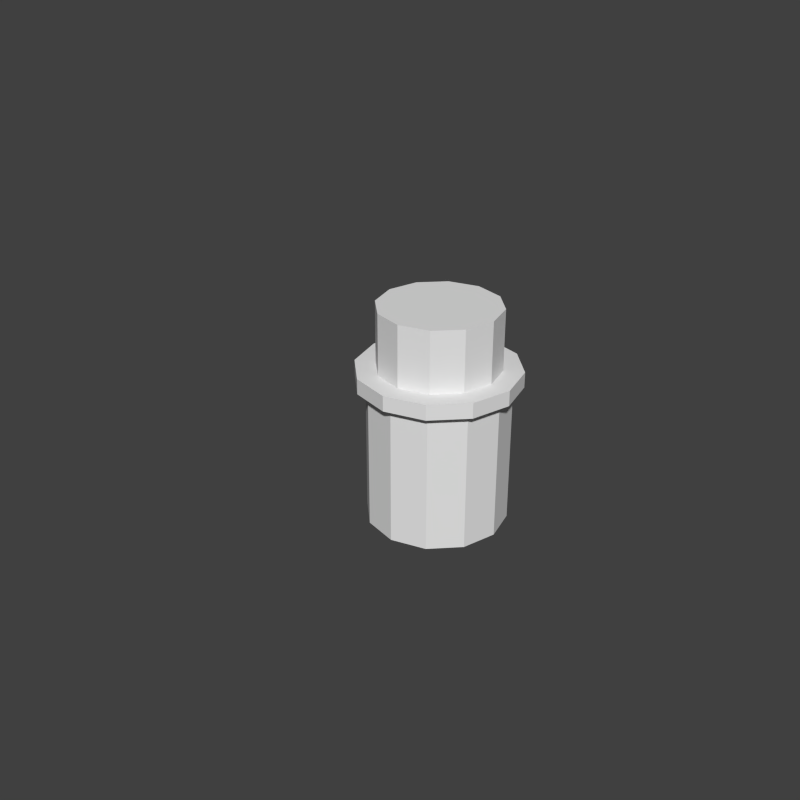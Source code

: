 # Source: wallPillar.blend  (saved by Blender 2.73.0; exported with 4.5.12 LTS)
import bpy
from mathutils import Matrix  # noqa: F401  (used for matrix-valued properties, if any)

bpy.ops.wm.read_factory_settings(use_empty=True)
scene = bpy.context.scene
scene.name = 'Scene'

# ---- collections
col_collection_1 = bpy.data.collections.new('Collection 1'); scene.collection.children.link(col_collection_1)
col_collection_1.hide_render = True
col_collection_1.hide_viewport = True
col_collection_11 = bpy.data.collections.new('Collection 11'); scene.collection.children.link(col_collection_11)

# ---- materials (node trees are filled in below, after node groups)
mat_brick = bpy.data.materials.new('Brick')
mat_brick.alpha_threshold = 0.0
mat_brick.use_transparent_shadow = False
mat_brick.roughness = 0.5
mat_brick.specular_intensity = 0.005263
mat_brick.line_color = (0.0, 0.0, 0.0, 1.0)

# ---- material node trees

# ---- world
world_world = bpy.data.worlds.new('World'); scene.world = world_world
world_world.color = (0.05088, 0.05088, 0.05088)
world_world.use_sun_shadow = False
world_world.sun_shadow_jitter_overblur = 0.0
world_world.cycles.sampling_method = 'MANUAL'
world_world.cycles.sample_map_resolution = 256

# ---- meshes
me_cube_001 = bpy.data.meshes.new('Cube.001')
me_cube_001.from_pydata([(0.3477, 0.5714, -0.5714), (0.3477, -0.5714, -0.5714), (-0.8989, -0.5714, -0.5714), (-0.8989, 0.5714, -0.5714), (-1.669, 1.287, 1.34), (-1.669, 1.287, 1.177), (-1.522, 1.143, 1.177), (-1.522, 1.143, -0.5714), (-0.8989, 0.5714, -0.5714), (0.3477, 0.5714, -0.5714), (-1.44, -0.5714, 2.215), (-1.44, -0.5714, 1.34), (-1.669, -0.5714, 1.34), (-1.669, -0.5714, 1.177), (-1.522, -0.5714, 1.177), (-0.8989, 1.143, -0.5714), (0.3477, 1.143, -0.5714), (-1.522, -0.5714, -0.5714), (-0.8989, -1.058, 2.215), (-0.8989, -1.058, 1.34), (-0.8989, -1.287, 1.34), (-0.8989, -1.287, 1.177), (-0.8989, -1.143, 1.177), (-0.8989, -1.143, -0.5714), (-1.44, -1.058, 2.215), (-1.44, -1.058, 1.34), (-1.669, -1.287, 1.34), (-1.669, -1.287, 1.177), (-1.522, -1.143, 1.177), (-1.522, -1.143, -0.5714), (-0.8989, -0.5714, -0.5714), (0.3477, -0.5714, -0.5714), (-0.8989, -1.143, -0.5714), (0.3477, -1.143, -0.5714), (-1.44, 1.058, 1.34), (-1.44, 1.058, 2.215), (-0.8989, 1.143, -0.5714), (-0.8989, 1.143, 1.177), (-0.8989, 1.287, 1.177), (-0.8989, 1.287, 1.34), (-0.8989, 1.058, 1.34), (-0.8989, 1.058, 2.215), (-1.522, 0.5714, -0.5714), (-1.522, 0.5714, 1.177), (-1.669, 0.5714, 1.177), (-1.669, 0.5714, 1.34), (-1.44, 0.5714, 1.34), (-1.44, 0.5714, 2.215), (-0.8989, 0.5714, 2.215), (0.9709, 1.143, -0.5714), (0.9709, 1.143, 1.177), (1.118, 1.287, 1.177), (1.118, 1.287, 1.34), (0.889, 1.058, 1.34), (0.889, 1.058, 2.215), (0.3477, 1.143, -0.5714), (0.3477, 1.143, 1.177), (0.3477, 1.287, 1.177), (0.3477, 1.287, 1.34), (0.3477, 1.058, 1.34), (0.3477, 1.058, 2.215), (0.9709, 0.5714, -0.5714), (0.9709, 0.5714, 1.177), (1.118, 0.5714, 1.177), (1.118, 0.5714, 1.34), (0.889, 0.5714, 1.34), (0.889, 0.5714, 2.215), (0.3477, 0.5714, 2.215), (-0.8989, -0.5714, 2.215), (0.9709, -1.143, -0.5714), (0.9709, -1.143, 1.177), (1.118, -1.287, 1.177), (1.118, -1.287, 1.34), (0.889, -1.058, 1.34), (0.889, -1.058, 2.215), (0.3477, -1.143, -0.5714), (0.3477, -1.143, 1.177), (0.3477, -1.287, 1.177), (0.3477, -1.287, 1.34), (0.3477, -1.058, 1.34), (0.3477, -1.058, 2.215), (0.9709, -0.5714, -0.5714), (0.9709, -0.5714, 1.177), (1.118, -0.5714, 1.177), (1.118, -0.5714, 1.34), (0.889, -0.5714, 1.34), (0.889, -0.5714, 2.215), (0.3477, -0.5714, 2.215)], [(1, 33), (32, 2), (0, 16), (15, 3)], [(23, 22, 28, 29), (14, 28, 27, 13), (33, 31, 81, 69), (30, 32, 29, 17), (9, 16, 49, 61), (15, 8, 42, 7), (42, 43, 6, 7), (37, 36, 7, 6), (37, 6, 5, 38), (38, 5, 4, 39), (39, 4, 34, 40), (40, 34, 35, 41), (41, 35, 47, 48), (34, 46, 47, 35), (4, 45, 46, 34), (5, 44, 45, 4), (6, 43, 44, 5), (62, 50, 51, 63), (63, 51, 52, 64), (64, 52, 53, 65), (65, 53, 54, 66), (53, 59, 60, 54), (52, 58, 59, 53), (51, 57, 58, 52), (50, 56, 57, 51), (50, 49, 55, 56), (54, 60, 67, 66), (49, 50, 62, 61), (13, 27, 26, 12), (12, 26, 25, 11), (11, 25, 24, 10), (68, 10, 24, 18), (25, 19, 18, 24), (26, 20, 19, 25), (27, 21, 20, 26), (28, 22, 21, 27), (29, 28, 14, 17), (81, 82, 70, 69), (76, 70, 71, 77), (77, 71, 72, 78), (78, 72, 73, 79), (79, 73, 74, 80), (86, 87, 80, 74), (69, 70, 76, 75), (73, 85, 86, 74), (72, 84, 85, 73), (71, 83, 84, 72), (70, 82, 83, 71)])
_uv = me_cube_001.uv_layers.new(name='UVMap')
_uv.uv.foreach_set('vector', [-0.7501, -1.375, -0.7501, -0.2725, -1.143, -0.2725, -1.143, -1.375, 0.2816, 0.3744, -0.07867, 0.3744, -0.17, 0.2815, 0.2816, 0.2815, 0.0, 0.0, 0.0, 0.0, -0.357, -1.375, 0.0, 0.0, 0.0, 0.0, 0.0, 0.0, 1.51, -1.375, 0.0, 0.0, 0.0, 0.0, 0.0, 0.0, 0.003261, -1.375, 0.0, 0.0, 0.0, 0.0, 0.0, 0.0, 1.15, -1.375, 0.0, 0.0, 1.51, -1.375, 1.51, -0.2725, 1.15, -0.2725, 1.15, -1.375, 0.7566, -0.2725, 0.7566, -1.375, 1.15, -1.375, 1.15, -0.2725, 0.6419, 0.7674, 0.6419, 0.3744, 0.7332, 0.2815, 0.7332, 0.7674, 1.974, 0.9859, 1.974, 1.472, 1.871, 1.472, 1.871, 0.9859, -0.6571, 1.185, -1.143, 1.185, -0.9985, 1.04, -0.6571, 1.04, -0.1874, 0.2802, -0.5288, 0.2802, -0.5288, -0.2712, -0.1874, -0.2712, 1.076, 0.8958, 0.7344, 0.8958, 0.7344, 0.5886, 1.076, 0.5886, -0.5288, 0.2802, -0.8359, 0.2802, -0.8359, -0.2712, -0.5288, -0.2712, -1.143, 1.185, -1.143, 0.7331, -0.9985, 0.7331, -0.9985, 1.04, 1.974, 1.472, 1.974, 1.923, 1.872, 1.923, 1.871, 1.472, 0.6419, 0.3744, 0.2816, 0.3744, 0.2816, 0.2815, 0.7332, 0.2815, 0.2816, 1.16, 0.6419, 1.16, 0.7332, 1.253, 0.2816, 1.253, 1.974, 0.04837, 1.974, 0.5, 1.871, 0.5, 1.871, 0.04837, -0.1712, 0.7331, -0.1712, 1.185, -0.3158, 1.04, -0.3158, 0.7331, 0.4612, 0.2802, 0.154, 0.2802, 0.154, -0.2712, 0.4612, -0.2712, 0.154, 0.2802, -0.1874, 0.2802, -0.1874, -0.2712, 0.154, -0.2712, -0.1712, 1.185, -0.6571, 1.185, -0.6571, 1.04, -0.3158, 1.04, 1.974, 0.5, 1.974, 0.9859, 1.871, 0.9859, 1.871, 0.5, 0.6419, 1.16, 0.6419, 0.7674, 0.7332, 0.7674, 0.7332, 1.253, 0.3636, -0.2725, 0.3636, -1.375, 0.7566, -1.375, 0.7566, -0.2725, 1.417, 0.8958, 1.076, 0.8958, 1.076, 0.5886, 1.417, 0.5886, 0.3636, -1.375, 0.3636, -0.2725, 0.003261, -0.2725, 0.003261, -1.375, 1.974, 1.923, 1.974, 2.375, 1.872, 2.375, 1.872, 1.923, -1.143, 0.7331, -1.143, 0.2815, -0.9985, 0.4259, -0.9985, 0.7331, -0.8359, 0.2802, -1.143, 0.2802, -1.143, -0.2712, -0.8359, -0.2712, 1.076, 0.5886, 0.7344, 0.5886, 0.7344, 0.2815, 1.076, 0.2815, 1.451, 0.2802, 1.11, 0.2802, 1.11, -0.2712, 1.451, -0.2712, -1.143, 0.2815, -0.6571, 0.2815, -0.6571, 0.4259, -0.9985, 0.4259, 1.974, -1.375, 1.974, -0.8891, 1.872, -0.8892, 1.872, -1.375, -0.07867, 0.3744, -0.07867, 0.7674, -0.17, 0.7674, -0.17, 0.2815, 1.87, -1.375, 1.87, -0.2725, 1.51, -0.2725, 1.51, -1.375, 0.003261, -1.375, 0.003261, -0.2725, -0.357, -0.2725, -0.357, -1.375, -0.07867, 0.7674, -0.07867, 1.16, -0.17, 1.253, -0.17, 0.7674, 1.974, -0.8891, 1.974, -0.4032, 1.871, -0.4032, 1.872, -0.8892, -0.6571, 0.2815, -0.1712, 0.2815, -0.3158, 0.4259, -0.6571, 0.4259, 1.11, 0.2802, 0.7684, 0.2802, 0.7684, -0.2712, 1.11, -0.2712, 1.417, 0.5886, 1.076, 0.5886, 1.076, 0.2815, 1.417, 0.2815, -0.357, -1.375, -0.357, -0.2725, -0.7501, -0.2725, -0.7501, -1.375, 0.7684, 0.2802, 0.4612, 0.2802, 0.4612, -0.2712, 0.7684, -0.2712, -0.1712, 0.2815, -0.1712, 0.7331, -0.3158, 0.7331, -0.3158, 0.4259, 1.974, -0.4032, 1.974, 0.04837, 1.871, 0.04837, 1.871, -0.4032, -0.07867, 1.16, 0.2816, 1.16, 0.2816, 1.253, -0.17, 1.253])
me_cube_001.materials.append(mat_brick)
me_cube_001.use_remesh_preserve_volume = False
me_cube_001.use_remesh_preserve_attributes = False
me_cube_001.use_mirror_vertex_groups = False
me_cube_001.update()
me_cylinder = bpy.data.meshes.new('Cylinder')
me_cylinder.from_pydata([(0.0, 0.5728, 0.01076), (0.0, 0.5015, 1.576), (0.25, 0.5058, 0.01076), (0.2144, 0.4441, 1.576), (0.433, 0.3228, 0.01076), (0.3713, 0.2872, 1.576), (0.5, 0.07282, 0.01076), (0.4287, 0.07282, 1.576), (0.433, -0.1772, 0.01076), (0.3713, -0.1415, 1.576), (0.25, -0.3602, 0.01076), (0.2144, -0.2984, 1.576), (8.941e-08, -0.4272, 0.01076), (5.96e-08, -0.3559, 1.576), (-0.25, -0.3602, 0.01076), (-0.2144, -0.2984, 1.576), (-0.433, -0.1772, 0.01076), (-0.3713, -0.1415, 1.576), (-0.5, 0.07282, 0.01076), (-0.4287, 0.07282, 1.576), (-0.433, 0.3228, 0.01076), (-0.3713, 0.2872, 1.576), (-0.25, 0.5058, 0.01076), (-0.2144, 0.4441, 1.576), (0.0, 0.5728, 1.034), (0.25, 0.5058, 1.034), (0.433, 0.3228, 1.034), (0.5, 0.07282, 1.034), (0.433, -0.1772, 1.034), (0.25, -0.3602, 1.034), (8.941e-08, -0.4272, 1.034), (-0.25, -0.3602, 1.034), (-0.433, -0.1772, 1.034), (-0.5, 0.07282, 1.034), (-0.433, 0.3228, 1.034), (-0.25, 0.5058, 1.034), (0.0, 0.5015, 1.137), (0.2144, 0.4441, 1.137), (0.3713, 0.2872, 1.137), (0.4287, 0.07282, 1.137), (0.3713, -0.1415, 1.137), (0.2144, -0.2984, 1.137), (5.96e-08, -0.3559, 1.137), (-0.2144, -0.2984, 1.137), (-0.3713, -0.1415, 1.137), (-0.4287, 0.07282, 1.137), (-0.3713, 0.2872, 1.137), (-0.2144, 0.4441, 1.137), (0.0, 0.6459, 1.027), (0.2866, 0.5691, 1.027), (0.4963, 0.3594, 1.027), (0.5731, 0.07282, 1.027), (0.4963, -0.2137, 1.027), (0.2866, -0.4235, 1.027), (8.941e-08, -0.5003, 1.027), (-0.2866, -0.4235, 1.027), (-0.4963, -0.2137, 1.027), (-0.5731, 0.07282, 1.027), (-0.4963, 0.3594, 1.027), (-0.2866, 0.5691, 1.027), (0.0, 0.6459, 1.137), (0.2866, 0.5691, 1.137), (0.4963, 0.3594, 1.137), (0.5731, 0.07282, 1.137), (0.4963, -0.2137, 1.137), (0.2866, -0.4235, 1.137), (8.941e-08, -0.5003, 1.137), (-0.2866, -0.4235, 1.137), (-0.4963, -0.2137, 1.137), (-0.5731, 0.07282, 1.137), (-0.4963, 0.3594, 1.137), (-0.2866, 0.5691, 1.137)], [], [(36, 1, 3, 37), (37, 3, 5, 38), (38, 5, 7, 39), (39, 7, 9, 40), (40, 9, 11, 41), (41, 11, 13, 42), (42, 13, 15, 43), (43, 15, 17, 44), (44, 17, 19, 45), (45, 19, 21, 46), (3, 1, 23, 21, 19, 17, 15, 13, 11, 9, 7, 5), (47, 23, 1, 36), (46, 21, 23, 47), (0, 2, 4, 6, 8, 10, 12, 14, 16, 18, 20, 22), (20, 34, 35, 22), (22, 35, 24, 0), (18, 33, 34, 20), (16, 32, 33, 18), (14, 31, 32, 16), (12, 30, 31, 14), (10, 29, 30, 12), (8, 28, 29, 10), (6, 27, 28, 8), (4, 26, 27, 6), (2, 25, 26, 4), (0, 24, 25, 2), (30, 29, 53, 54), (43, 44, 68, 67), (28, 27, 51, 52), (41, 42, 66, 65), (26, 25, 49, 50), (39, 40, 64, 63), (24, 35, 59, 48), (37, 38, 62, 61), (47, 36, 60, 71), (33, 32, 56, 57), (44, 45, 69, 68), (31, 30, 54, 55), (58, 70, 71, 59), (59, 71, 60, 48), (57, 69, 70, 58), (56, 68, 69, 57), (55, 67, 68, 56), (54, 66, 67, 55), (53, 65, 66, 54), (52, 64, 65, 53), (51, 63, 64, 52), (50, 62, 63, 51), (49, 61, 62, 50), (48, 60, 61, 49), (32, 31, 55, 56), (45, 46, 70, 69), (36, 37, 61, 60), (34, 33, 57, 58), (46, 47, 71, 70), (38, 39, 63, 62), (35, 34, 58, 59), (25, 24, 48, 49), (40, 41, 65, 64), (27, 26, 50, 51), (42, 43, 67, 66), (29, 28, 52, 53)])
_uv = me_cylinder.uv_layers.new(name='UVMap')
_uv.uv.foreach_set('vector', [0.2986, 0.4209, 0.2986, 0.1487, 0.4362, 0.1487, 0.4362, 0.4209, 0.4362, 0.4209, 0.4362, 0.1487, 0.5738, 0.1487, 0.5738, 0.4209, 0.5738, 0.4209, 0.5738, 0.1487, 0.7114, 0.1487, 0.7114, 0.4209, 0.7114, 0.4209, 0.7114, 0.1487, 0.849, 0.1487, 0.849, 0.4209, 0.849, 0.4209, 0.849, 0.1487, 0.9865, 0.1487, 0.9865, 0.4209, 0.9865, 0.4209, 0.9865, 0.1487, 1.124, 0.1487, 1.124, 0.4209, 1.124, 0.4209, 1.124, 0.1487, 1.262, 0.1487, 1.262, 0.4209, 1.262, 0.4209, 1.262, 0.1487, 1.399, 0.1487, 1.399, 0.4209, 1.399, 0.4209, 1.399, 0.1487, 1.537, 0.1487, 1.537, 0.4209, -0.1141, 0.4209, -0.1141, 0.1487, 0.02348, 0.1487, 0.02348, 0.4209, 0.3916, 0.4023, 0.4819, 0.3501, 0.5863, 0.3501, 0.6767, 0.4023, 0.7289, 0.4927, 0.7289, 0.5971, 0.6767, 0.6874, 0.5863, 0.7396, 0.4819, 0.7396, 0.3916, 0.6874, 0.3394, 0.5971, 0.3394, 0.4927, 0.1611, 0.4209, 0.1611, 0.1487, 0.2986, 0.1487, 0.2986, 0.4209, 0.02348, 0.4209, 0.02348, 0.1487, 0.1611, 0.1487, 0.1611, 0.4209, 0.2664, 0.484, 0.3144, 0.4563, 0.3697, 0.4563, 0.4176, 0.484, 0.4453, 0.5319, 0.4453, 0.5873, 0.4176, 0.6352, 0.3697, 0.6628, 0.3144, 0.6628, 0.2664, 0.6352, 0.2388, 0.5873, 0.2388, 0.5319, 1.195, -0.3568, 1.195, 0.326, 1.023, 0.326, 1.023, -0.3568, 1.023, -0.3568, 1.023, 0.326, 0.85, 0.326, 0.85, -0.3568, 1.368, -0.3568, 1.368, 0.326, 1.195, 0.326, 1.195, -0.3568, -0.531, -0.3568, -0.531, 0.326, -0.7036, 0.326, -0.7036, -0.3568, -0.3584, -0.3568, -0.3584, 0.326, -0.531, 0.326, -0.531, -0.3568, -0.1858, -0.3568, -0.1858, 0.326, -0.3584, 0.326, -0.3584, -0.3568, -0.01312, -0.3568, -0.01312, 0.326, -0.1858, 0.326, -0.1858, -0.3568, 0.1595, -0.3568, 0.1595, 0.326, -0.01312, 0.326, -0.01312, -0.3568, 0.3321, -0.3568, 0.3321, 0.326, 0.1595, 0.326, 0.1595, -0.3568, 0.5048, -0.3568, 0.5048, 0.326, 0.3321, 0.326, 0.3321, -0.3568, 0.6774, -0.3568, 0.6774, 0.326, 0.5048, 0.326, 0.5048, -0.3568, 0.85, -0.3568, 0.85, 0.326, 0.6774, 0.326, 0.6774, -0.3568, 0.148, 0.442, 0.1957, 0.4141, 0.2069, 0.4252, 0.1521, 0.4572, 0.1752, 0.6252, 0.07659, 0.6821, 0.0242, 0.6297, 0.156, 0.5536, 0.2233, 0.3661, 0.2233, 0.3108, 0.2385, 0.3068, 0.2385, 0.3702, 0.3877, 0.6821, 0.2891, 0.6252, 0.3082, 0.5536, 0.4401, 0.6297, 0.1957, 0.2628, 0.148, 0.2349, 0.1521, 0.2198, 0.2069, 0.2518, 0.4446, 0.8946, 0.4446, 0.7807, 0.5162, 0.7616, 0.5162, 0.9138, 0.09263, 0.2345, 0.04444, 0.2617, 0.03346, 0.2505, 0.08869, 0.2193, 0.2891, 1.05, 0.3877, 0.9932, 0.4401, 1.046, 0.3082, 1.122, 0.07659, 0.9932, 0.1752, 1.05, 0.156, 1.122, 0.0242, 1.046, 0.0162, 0.3677, 0.04444, 0.4152, 0.03346, 0.4265, 0.001085, 0.3719, 0.07659, 0.6821, 0.01966, 0.7807, -0.05191, 0.7616, 0.0242, 0.6297, 0.09263, 0.4424, 0.148, 0.442, 0.1521, 0.4572, 0.08869, 0.4576, 0.6603, 1.785, 0.5783, 1.785, 0.5783, 1.563, 0.6603, 1.563, 0.6603, 1.563, 0.5783, 1.563, 0.5783, 1.341, 0.6603, 1.341, 0.6603, 2.007, 0.5783, 2.007, 0.5783, 1.785, 0.6603, 1.785, 0.6603, -0.435, 0.5783, -0.435, 0.5783, -0.657, 0.6603, -0.657, 0.6603, -0.213, 0.5783, -0.213, 0.5783, -0.435, 0.6603, -0.435, 0.6603, 0.008942, 0.5783, 0.008942, 0.5783, -0.213, 0.6603, -0.213, 0.6603, 0.2309, 0.5783, 0.2309, 0.5783, 0.008942, 0.6603, 0.008942, 0.6603, 0.4529, 0.5783, 0.4529, 0.5783, 0.2309, 0.6603, 0.2309, 0.6603, 0.6749, 0.5783, 0.6749, 0.5783, 0.4529, 0.6603, 0.4529, 0.6603, 0.8968, 0.5783, 0.8968, 0.5783, 0.6749, 0.6603, 0.6749, 0.6603, 1.119, 0.5783, 1.119, 0.5783, 0.8968, 0.6603, 0.8968, 0.6603, 1.341, 0.5783, 1.341, 0.5783, 1.119, 0.6603, 1.119, 0.04444, 0.4152, 0.09263, 0.4424, 0.08869, 0.4576, 0.03346, 0.4265, 0.01967, 0.7807, 0.01967, 0.8946, -0.0519, 0.9138, -0.0519, 0.7616, 0.1752, 1.05, 0.2891, 1.05, 0.3082, 1.122, 0.156, 1.122, 0.0162, 0.3093, 0.01539, 0.3646, 0.0001604, 0.3685, 0.001085, 0.305, 0.01967, 0.8946, 0.07659, 0.9932, 0.0242, 1.046, -0.0519, 0.9138, 0.3877, 0.9932, 0.4446, 0.8946, 0.5162, 0.9138, 0.4401, 1.046, 0.04444, 0.2617, 0.0162, 0.3093, 0.001085, 0.305, 0.03346, 0.2505, 0.148, 0.2349, 0.09263, 0.2345, 0.08869, 0.2193, 0.1521, 0.2198, 0.4446, 0.7807, 0.3877, 0.6821, 0.4401, 0.6297, 0.5162, 0.7616, 0.2233, 0.3108, 0.1957, 0.2628, 0.2069, 0.2518, 0.2385, 0.3068, 0.2891, 0.6252, 0.1752, 0.6252, 0.156, 0.5536, 0.3082, 0.5536, 0.1957, 0.4141, 0.2233, 0.3661, 0.2385, 0.3702, 0.2069, 0.4252])
me_cylinder.use_remesh_preserve_volume = False
me_cylinder.use_remesh_preserve_attributes = False
me_cylinder.use_mirror_vertex_groups = False
me_cylinder.update()

# ---- objects
ob_chimney1 = bpy.data.objects.new('Chimney1', me_cube_001)
ob_cylinder = bpy.data.objects.new('Cylinder', me_cylinder)

# ---- transforms, parenting, visibility, modifiers, constraints
ob_chimney1.location = (1.505, 0.0, 0.0)
ob_chimney1.scale = (0.5855, 0.5855, 0.5855)
ob_chimney1.lock_rotations_4d = False
ob_chimney1.empty_display_type = 'ARROWS'
ob_chimney1.lineart.crease_threshold = 0.0
ob_cylinder.location = (0.0, 0.0, 0.0)
ob_cylinder.lineart.crease_threshold = 0.0

# ---- collection membership
col_collection_1.objects.link(ob_chimney1)
col_collection_11.objects.link(ob_cylinder)

# ---- scene / render settings (as saved in the file)
scene.frame_start = 1; scene.frame_end = 250; scene.frame_set(1)
scene.render.engine = 'BLENDER_EEVEE_NEXT'
scene.render.resolution_x = 1024
scene.render.resolution_y = 1024
scene.render.dither_intensity = 0.0
scene.cycles.use_denoising = False
scene.cycles.samples = 10
scene.cycles.sampling_pattern = 'TABULATED_SOBOL'
scene.cycles.light_sampling_threshold = 0.0
scene.cycles.use_adaptive_sampling = False
scene.cycles.use_light_tree = False
scene.cycles.blur_glossy = 0.0
scene.cycles.volume_bounces = 1
scene.cycles.pixel_filter_type = 'GAUSSIAN'
scene.cycles.sample_clamp_indirect = 0.0
scene.view_settings.view_transform = 'Standard'
bpy.context.view_layer.update()

# ---- added for rendering (the .blend has no active camera and no usable light): camera, sun
cam_auto = bpy.data.cameras.new('AutoCamera')
cam_auto.lens = 50.0
cam_auto.sensor_width = 36.0
cam_auto.clip_end = 1000.0
ob_auto_camera = bpy.data.objects.new('AutoCamera', cam_auto)
scene.collection.objects.link(ob_auto_camera)
ob_auto_camera.location = (4.08032, -5.22711, 4.30652)
ob_auto_camera.rotation_euler = (1.09748, -7.21219e-08, 0.694738)
scene.camera = ob_auto_camera
light_auto_sun = bpy.data.lights.new('AutoSun', 'SUN')
light_auto_sun.energy = 3.0
light_auto_sun.angle = 0.0523599
ob_auto_sun = bpy.data.objects.new('AutoSun', light_auto_sun)
scene.collection.objects.link(ob_auto_sun)
ob_auto_sun.rotation_euler = (0.872665, 0.174533, 0.523599)
bpy.context.view_layer.update()
